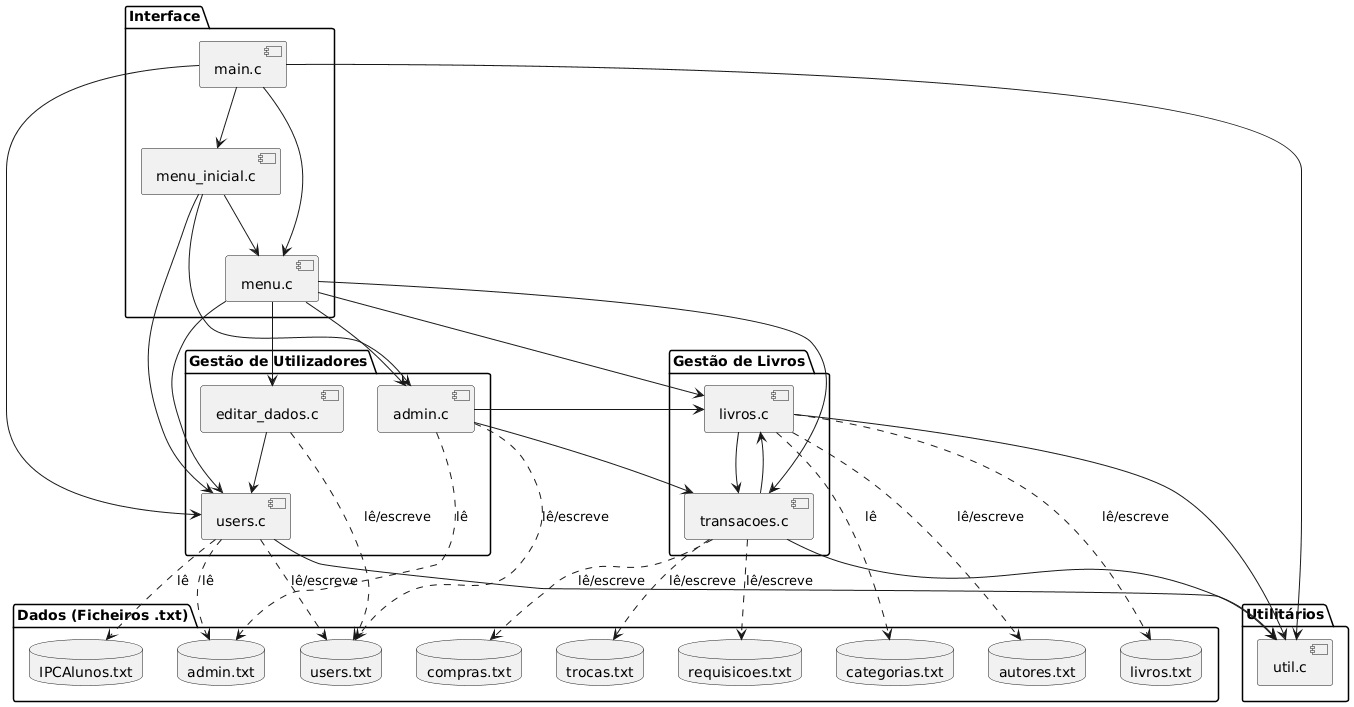

The diagram above was rendered by PlantUML. Its source (embedded in the PNG):
@startuml
package "Interface" {
    [main.c] as Main
    [menu_inicial.c] as MenuInicial
    [menu.c] as Menu
}

package "Gestão de Utilizadores" {
    [users.c] as Users
    [admin.c] as Admin
    [editar_dados.c] as EditarDados
}

package "Gestão de Livros" {
    [livros.c] as Livros
    [transacoes.c] as Transacoes
}

package "Utilitários" {
    [util.c] as Util
}

package "Dados (Ficheiros .txt)" {
    database "users.txt" as UsersDB
    database "admin.txt" as AdminDB
    database "IPCAlunos.txt" as AlunosDB
    database "livros.txt" as LivrosDB
    database "requisicoes.txt" as ReqDB
    database "compras.txt" as CompDB
    database "trocas.txt" as TrocasDB
    database "autores.txt" as AutoresDB
    database "categorias.txt" as CategoriasDB
}

' Dependências Interface
Main --> MenuInicial
Main --> Menu
Main --> Users
Main --> Util

MenuInicial --> Users
MenuInicial --> Menu
MenuInicial --> Admin

Menu --> Users
Menu --> EditarDados
Menu --> Livros
Menu --> Transacoes
Menu --> Admin

' Dependências Utilizadores
Users --> Util
Users ..> UsersDB : lê/escreve
Users ..> AdminDB : lê
Users ..> AlunosDB : lê

Admin --> Livros
Admin --> Transacoes
Admin ..> UsersDB : lê/escreve
Admin ..> AdminDB : lê

EditarDados --> Users
EditarDados ..> UsersDB : lê/escreve

' Dependências Livros
Livros --> Util
Livros --> Transacoes
Livros ..> LivrosDB : lê/escreve
Livros ..> AutoresDB : lê/escreve
Livros ..> CategoriasDB : lê

Transacoes --> Livros
Transacoes --> Util
Transacoes ..> ReqDB : lê/escreve
Transacoes ..> CompDB : lê/escreve
Transacoes ..> TrocasDB : lê/escreve
@enduml